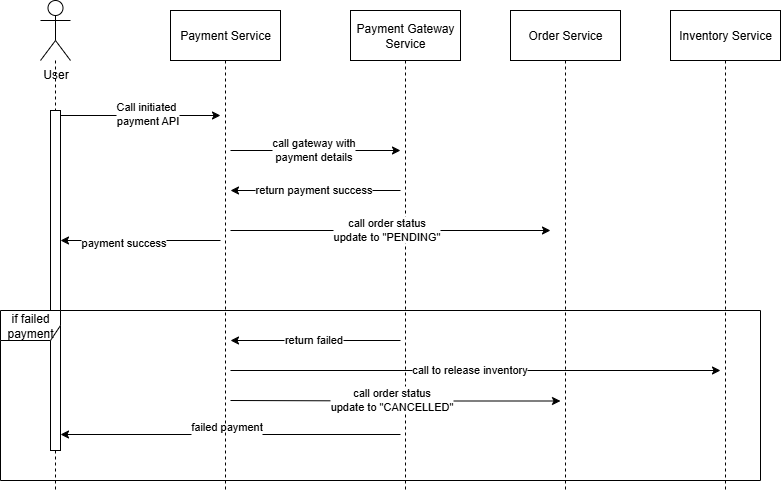

The diagram above was exported from draw.io. Its source (the exported page's mxGraphModel, read from the mxfile embedded in the PNG):
<mxGraphModel dx="1042" dy="623" grid="1" gridSize="10" guides="1" tooltips="1" connect="1" arrows="1" fold="1" page="1" pageScale="1" pageWidth="850" pageHeight="1100" math="0" shadow="0">
  <root>
    <mxCell id="0" />
    <mxCell id="1" parent="0" />
    <mxCell id="nEMdeIYiSY6vh4ae2OJ4-2" value="" style="group" vertex="1" connectable="0" parent="1">
      <mxGeometry x="35" y="80" width="780" height="490" as="geometry" />
    </mxCell>
    <mxCell id="2S8_gD-rg7qLHjEfB2Br-1" style="edgeStyle=orthogonalEdgeStyle;rounded=0;orthogonalLoop=1;jettySize=auto;html=1;dashed=1;endArrow=none;endFill=0;labelBackgroundColor=none;fontColor=default;" edge="1" parent="nEMdeIYiSY6vh4ae2OJ4-2" source="2S8_gD-rg7qLHjEfB2Br-5">
      <mxGeometry relative="1" as="geometry">
        <mxPoint x="55" y="490" as="targetPoint" />
        <Array as="points">
          <mxPoint x="55" y="170" />
          <mxPoint x="55" y="170" />
        </Array>
      </mxGeometry>
    </mxCell>
    <mxCell id="2S8_gD-rg7qLHjEfB2Br-2" style="edgeStyle=orthogonalEdgeStyle;rounded=0;orthogonalLoop=1;jettySize=auto;html=1;curved=0;exitX=1;exitY=0;exitDx=0;exitDy=5;exitPerimeter=0;" edge="1" parent="nEMdeIYiSY6vh4ae2OJ4-2" source="2S8_gD-rg7qLHjEfB2Br-4">
      <mxGeometry relative="1" as="geometry">
        <mxPoint x="220" y="115" as="targetPoint" />
      </mxGeometry>
    </mxCell>
    <mxCell id="2S8_gD-rg7qLHjEfB2Br-3" value="Call initiated&amp;nbsp;&lt;div&gt;payment API&lt;/div&gt;" style="edgeLabel;html=1;align=center;verticalAlign=middle;resizable=0;points=[];" vertex="1" connectable="0" parent="2S8_gD-rg7qLHjEfB2Br-2">
      <mxGeometry x="0.0831" y="3" relative="1" as="geometry">
        <mxPoint as="offset" />
      </mxGeometry>
    </mxCell>
    <mxCell id="2S8_gD-rg7qLHjEfB2Br-4" value="" style="html=1;points=[[0,0,0,0,5],[0,1,0,0,-5],[1,0,0,0,5],[1,1,0,0,-5]];perimeter=orthogonalPerimeter;outlineConnect=0;targetShapes=umlLifeline;portConstraint=eastwest;newEdgeStyle={&quot;curved&quot;:0,&quot;rounded&quot;:0};labelBackgroundColor=none;" vertex="1" parent="nEMdeIYiSY6vh4ae2OJ4-2">
      <mxGeometry x="50" y="110" width="10" height="340" as="geometry" />
    </mxCell>
    <mxCell id="2S8_gD-rg7qLHjEfB2Br-5" value="User" style="shape=umlActor;verticalLabelPosition=bottom;verticalAlign=top;html=1;labelBackgroundColor=none;" vertex="1" parent="nEMdeIYiSY6vh4ae2OJ4-2">
      <mxGeometry x="40" width="30" height="60" as="geometry" />
    </mxCell>
    <mxCell id="2S8_gD-rg7qLHjEfB2Br-6" style="edgeStyle=orthogonalEdgeStyle;rounded=0;orthogonalLoop=1;jettySize=auto;html=1;curved=0;exitX=1;exitY=0;exitDx=0;exitDy=5;exitPerimeter=0;" edge="1" parent="nEMdeIYiSY6vh4ae2OJ4-2">
      <mxGeometry relative="1" as="geometry">
        <mxPoint x="400" y="150" as="targetPoint" />
        <mxPoint x="230" y="150" as="sourcePoint" />
      </mxGeometry>
    </mxCell>
    <mxCell id="2S8_gD-rg7qLHjEfB2Br-7" value="call gateway with &lt;br&gt;payment details" style="edgeLabel;html=1;align=center;verticalAlign=middle;resizable=0;points=[];" vertex="1" connectable="0" parent="2S8_gD-rg7qLHjEfB2Br-6">
      <mxGeometry x="-0.0306" y="2" relative="1" as="geometry">
        <mxPoint as="offset" />
      </mxGeometry>
    </mxCell>
    <mxCell id="2S8_gD-rg7qLHjEfB2Br-8" value="if failed payment" style="shape=umlFrame;whiteSpace=wrap;html=1;pointerEvents=0;" vertex="1" parent="nEMdeIYiSY6vh4ae2OJ4-2">
      <mxGeometry y="310" width="760" height="170" as="geometry" />
    </mxCell>
    <mxCell id="2S8_gD-rg7qLHjEfB2Br-9" style="edgeStyle=orthogonalEdgeStyle;rounded=0;orthogonalLoop=1;jettySize=auto;html=1;curved=0;endArrow=none;endFill=0;startArrow=classic;startFill=1;" edge="1" parent="nEMdeIYiSY6vh4ae2OJ4-2">
      <mxGeometry relative="1" as="geometry">
        <mxPoint x="400" y="434" as="targetPoint" />
        <mxPoint x="60" y="434" as="sourcePoint" />
      </mxGeometry>
    </mxCell>
    <mxCell id="2S8_gD-rg7qLHjEfB2Br-10" value="failed payment&lt;div&gt;&lt;br&gt;&lt;/div&gt;" style="edgeLabel;html=1;align=center;verticalAlign=middle;resizable=0;points=[];" vertex="1" connectable="0" parent="2S8_gD-rg7qLHjEfB2Br-9">
      <mxGeometry x="-0.0306" y="2" relative="1" as="geometry">
        <mxPoint as="offset" />
      </mxGeometry>
    </mxCell>
    <mxCell id="2S8_gD-rg7qLHjEfB2Br-11" style="edgeStyle=orthogonalEdgeStyle;rounded=0;orthogonalLoop=1;jettySize=auto;html=1;curved=0;exitX=1;exitY=0;exitDx=0;exitDy=5;exitPerimeter=0;endArrow=none;endFill=0;startArrow=classic;startFill=1;" edge="1" parent="nEMdeIYiSY6vh4ae2OJ4-2">
      <mxGeometry relative="1" as="geometry">
        <mxPoint x="400" y="340" as="targetPoint" />
        <mxPoint x="230" y="340" as="sourcePoint" />
      </mxGeometry>
    </mxCell>
    <mxCell id="2S8_gD-rg7qLHjEfB2Br-12" value="return failed" style="edgeLabel;html=1;align=center;verticalAlign=middle;resizable=0;points=[];" vertex="1" connectable="0" parent="2S8_gD-rg7qLHjEfB2Br-11">
      <mxGeometry x="-0.0306" y="2" relative="1" as="geometry">
        <mxPoint as="offset" />
      </mxGeometry>
    </mxCell>
    <mxCell id="2S8_gD-rg7qLHjEfB2Br-17" style="edgeStyle=orthogonalEdgeStyle;rounded=0;orthogonalLoop=1;jettySize=auto;html=1;dashed=1;endArrow=none;endFill=0;" edge="1" parent="nEMdeIYiSY6vh4ae2OJ4-2" source="2S8_gD-rg7qLHjEfB2Br-18">
      <mxGeometry relative="1" as="geometry">
        <mxPoint x="225" y="490" as="targetPoint" />
      </mxGeometry>
    </mxCell>
    <mxCell id="2S8_gD-rg7qLHjEfB2Br-18" value="Payment Service" style="html=1;whiteSpace=wrap;" vertex="1" parent="nEMdeIYiSY6vh4ae2OJ4-2">
      <mxGeometry x="170" y="10" width="110" height="50" as="geometry" />
    </mxCell>
    <mxCell id="2S8_gD-rg7qLHjEfB2Br-19" style="edgeStyle=orthogonalEdgeStyle;rounded=0;orthogonalLoop=1;jettySize=auto;html=1;curved=0;exitX=1;exitY=0;exitDx=0;exitDy=5;exitPerimeter=0;startArrow=classic;startFill=1;endArrow=none;endFill=0;" edge="1" parent="nEMdeIYiSY6vh4ae2OJ4-2">
      <mxGeometry relative="1" as="geometry">
        <mxPoint x="400" y="190" as="targetPoint" />
        <mxPoint x="230" y="190" as="sourcePoint" />
      </mxGeometry>
    </mxCell>
    <mxCell id="2S8_gD-rg7qLHjEfB2Br-20" value="return payment success" style="edgeLabel;html=1;align=center;verticalAlign=middle;resizable=0;points=[];" vertex="1" connectable="0" parent="2S8_gD-rg7qLHjEfB2Br-19">
      <mxGeometry x="-0.0306" y="2" relative="1" as="geometry">
        <mxPoint as="offset" />
      </mxGeometry>
    </mxCell>
    <mxCell id="2S8_gD-rg7qLHjEfB2Br-25" value="Payment Gateway Service" style="html=1;whiteSpace=wrap;" vertex="1" parent="nEMdeIYiSY6vh4ae2OJ4-2">
      <mxGeometry x="350" y="10" width="110" height="50" as="geometry" />
    </mxCell>
    <mxCell id="2S8_gD-rg7qLHjEfB2Br-26" style="edgeStyle=orthogonalEdgeStyle;rounded=0;orthogonalLoop=1;jettySize=auto;html=1;dashed=1;endArrow=none;endFill=0;" edge="1" parent="nEMdeIYiSY6vh4ae2OJ4-2" source="2S8_gD-rg7qLHjEfB2Br-25">
      <mxGeometry relative="1" as="geometry">
        <mxPoint x="405" y="490" as="targetPoint" />
      </mxGeometry>
    </mxCell>
    <mxCell id="2S8_gD-rg7qLHjEfB2Br-27" style="edgeStyle=orthogonalEdgeStyle;rounded=0;orthogonalLoop=1;jettySize=auto;html=1;curved=0;exitX=1;exitY=0;exitDx=0;exitDy=5;exitPerimeter=0;endArrow=none;endFill=0;startArrow=classic;startFill=1;" edge="1" parent="nEMdeIYiSY6vh4ae2OJ4-2">
      <mxGeometry relative="1" as="geometry">
        <mxPoint x="220" y="240" as="targetPoint" />
        <mxPoint x="60" y="240" as="sourcePoint" />
      </mxGeometry>
    </mxCell>
    <mxCell id="2S8_gD-rg7qLHjEfB2Br-31" value="payment success" style="edgeLabel;html=1;align=center;verticalAlign=middle;resizable=0;points=[];" vertex="1" connectable="0" parent="2S8_gD-rg7qLHjEfB2Br-27">
      <mxGeometry x="-0.22" y="-1" relative="1" as="geometry">
        <mxPoint as="offset" />
      </mxGeometry>
    </mxCell>
    <mxCell id="2S8_gD-rg7qLHjEfB2Br-29" value="Order Service" style="html=1;whiteSpace=wrap;" vertex="1" parent="nEMdeIYiSY6vh4ae2OJ4-2">
      <mxGeometry x="510" y="10" width="110" height="50" as="geometry" />
    </mxCell>
    <mxCell id="2S8_gD-rg7qLHjEfB2Br-30" style="edgeStyle=orthogonalEdgeStyle;rounded=0;orthogonalLoop=1;jettySize=auto;html=1;dashed=1;endArrow=none;endFill=0;" edge="1" parent="nEMdeIYiSY6vh4ae2OJ4-2" source="2S8_gD-rg7qLHjEfB2Br-29">
      <mxGeometry relative="1" as="geometry">
        <mxPoint x="565" y="490" as="targetPoint" />
      </mxGeometry>
    </mxCell>
    <mxCell id="2S8_gD-rg7qLHjEfB2Br-32" style="edgeStyle=orthogonalEdgeStyle;rounded=0;orthogonalLoop=1;jettySize=auto;html=1;curved=0;" edge="1" parent="nEMdeIYiSY6vh4ae2OJ4-2">
      <mxGeometry relative="1" as="geometry">
        <mxPoint x="550" y="230" as="targetPoint" />
        <mxPoint x="230" y="230" as="sourcePoint" />
      </mxGeometry>
    </mxCell>
    <mxCell id="2S8_gD-rg7qLHjEfB2Br-33" value="call order status &lt;br&gt;update to &quot;PENDING&quot;" style="edgeLabel;html=1;align=center;verticalAlign=middle;resizable=0;points=[];" vertex="1" connectable="0" parent="2S8_gD-rg7qLHjEfB2Br-32">
      <mxGeometry x="-0.0306" y="2" relative="1" as="geometry">
        <mxPoint as="offset" />
      </mxGeometry>
    </mxCell>
    <mxCell id="2S8_gD-rg7qLHjEfB2Br-34" style="edgeStyle=orthogonalEdgeStyle;rounded=0;orthogonalLoop=1;jettySize=auto;html=1;curved=0;" edge="1" parent="nEMdeIYiSY6vh4ae2OJ4-2">
      <mxGeometry relative="1" as="geometry">
        <mxPoint x="560" y="400.5" as="targetPoint" />
        <mxPoint x="230" y="400" as="sourcePoint" />
      </mxGeometry>
    </mxCell>
    <mxCell id="2S8_gD-rg7qLHjEfB2Br-35" value="call order status &lt;br&gt;update to &quot;CANCELLED&quot;" style="edgeLabel;html=1;align=center;verticalAlign=middle;resizable=0;points=[];" vertex="1" connectable="0" parent="2S8_gD-rg7qLHjEfB2Br-34">
      <mxGeometry x="-0.0306" y="2" relative="1" as="geometry">
        <mxPoint as="offset" />
      </mxGeometry>
    </mxCell>
    <mxCell id="lR6wp_CmL3gJzf0mOvca-1" value="Inventory Service" style="html=1;whiteSpace=wrap;" vertex="1" parent="nEMdeIYiSY6vh4ae2OJ4-2">
      <mxGeometry x="670" y="10" width="110" height="50" as="geometry" />
    </mxCell>
    <mxCell id="lR6wp_CmL3gJzf0mOvca-2" style="edgeStyle=orthogonalEdgeStyle;rounded=0;orthogonalLoop=1;jettySize=auto;html=1;dashed=1;endArrow=none;endFill=0;" edge="1" source="lR6wp_CmL3gJzf0mOvca-1" parent="nEMdeIYiSY6vh4ae2OJ4-2">
      <mxGeometry relative="1" as="geometry">
        <mxPoint x="725" y="490" as="targetPoint" />
      </mxGeometry>
    </mxCell>
    <mxCell id="lR6wp_CmL3gJzf0mOvca-3" style="edgeStyle=orthogonalEdgeStyle;rounded=0;orthogonalLoop=1;jettySize=auto;html=1;curved=0;" edge="1" parent="nEMdeIYiSY6vh4ae2OJ4-2">
      <mxGeometry relative="1" as="geometry">
        <mxPoint x="720" y="370" as="targetPoint" />
        <mxPoint x="230" y="370" as="sourcePoint" />
      </mxGeometry>
    </mxCell>
    <mxCell id="lR6wp_CmL3gJzf0mOvca-4" value="call to release inventory" style="edgeLabel;html=1;align=center;verticalAlign=middle;resizable=0;points=[];" vertex="1" connectable="0" parent="lR6wp_CmL3gJzf0mOvca-3">
      <mxGeometry x="-0.0306" y="2" relative="1" as="geometry">
        <mxPoint as="offset" />
      </mxGeometry>
    </mxCell>
  </root>
</mxGraphModel>